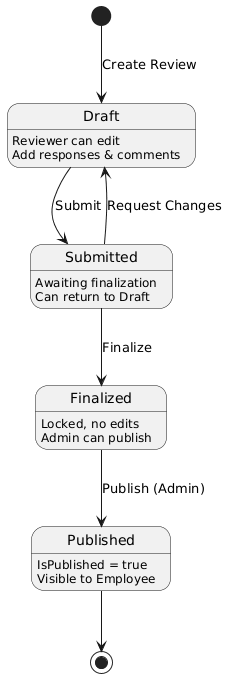

The diagram above was rendered by PlantUML. Its source (embedded in the PNG):
@startuml
[*] --> Draft : Create Review

state Draft {
  Draft : Reviewer can edit
  Draft : Add responses & comments
}

state Submitted {
  Submitted : Awaiting finalization
  Submitted : Can return to Draft
}

state Finalized {
  Finalized : Locked, no edits
  Finalized : Admin can publish
}

state Published {
  Published : IsPublished = true
  Published : Visible to Employee
}

Draft --> Submitted : Submit
Submitted --> Draft : Request Changes
Submitted --> Finalized : Finalize
Finalized --> Published : Publish (Admin)
Published --> [*]
@enduml